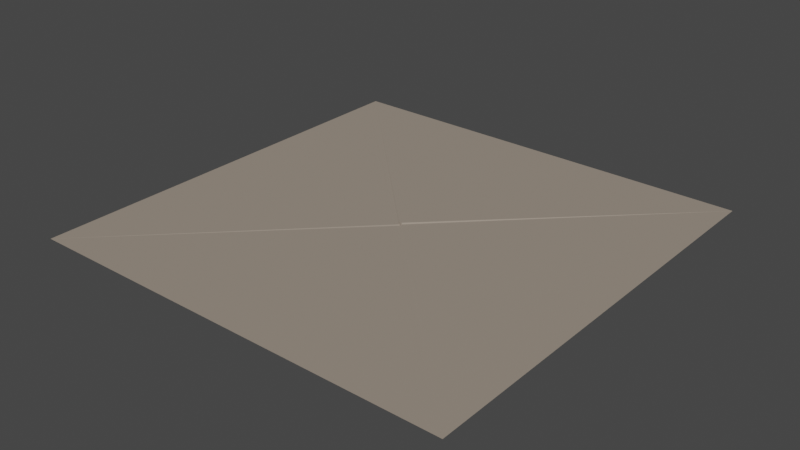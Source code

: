 # Source: pillar_foundation.blend  (saved by Blender 3.6.11; exported with 4.5.12 LTS)
import bpy
from mathutils import Matrix  # noqa: F401  (used for matrix-valued properties, if any)

bpy.ops.wm.read_factory_settings(use_empty=True)
scene = bpy.context.scene
scene.name = 'Scene'

# ---- collections
col_collection = bpy.data.collections.new('Collection'); scene.collection.children.link(col_collection)
col_booleans = bpy.data.collections.new('Booleans'); scene.collection.children.link(col_booleans)

# ---- images (referenced by path relative to the original .blend; pixels are not part of the script)
import os
ASSET_DIR = os.environ.get("B2B_ASSET_DIR", "")  # directory of the original .blend (textures are referenced by path, not embedded)
HERE = os.path.dirname(os.path.abspath(__file__))  # packed textures are extracted next to this script under _unpacked/

def load_image(name, relpath, width, height, colorspace="sRGB"):
    """Load a texture the original file referenced (path relative to the .blend, or extracted next to this script)."""
    p = next((c for c in (os.path.join(HERE, relpath), os.path.join(ASSET_DIR, relpath)) if relpath and os.path.exists(c)), "")
    if p:
        img = bpy.data.images.load(p, check_existing=True)
        img.name = name
    else:  # same state as the original file: an image datablock whose file is absent (Cycles renders it pink)
        img = bpy.data.images.new(name, width, height)
        img.source = "FILE"
        img.filepath = "//" + (relpath or name)
    img.colorspace_settings.name = colorspace
    return img
img_bricks_normal_png = load_image('bricks_normal.png', 'bricks_normal.png', 1024, 1024, 'Linear Rec.709')
img_bricks_roughness_png = load_image('bricks_roughness.png', 'bricks_roughness.png', 1024, 1024, 'Linear Rec.709')
img_bricks_diffuse_png = load_image('bricks_diffuse.png', 'bricks_diffuse.png', 1024, 1024, 'sRGB')

# ---- materials (node trees are filled in below, after node groups)
mat_material_001 = bpy.data.materials.new('Material.001')
mat_material_001.use_backface_culling = True
mat_material_001.use_transparent_shadow = False

# ---- material node trees
mat_material_001.use_nodes = True; mat_material_001.node_tree.nodes.clear()
_N = mat_material_001.node_tree.nodes; _L = mat_material_001.node_tree.links
n0 = _N.new('ShaderNodeOutputMaterial'); n0.name = 'Material Output'; n0.location = (300, 300)
n1 = _N.new('ShaderNodeNormalMap'); n1.name = 'Normal Map'; n1.location = (-180, -200)
n1.hide = True
n2 = _N.new('ShaderNodeTexImage'); n2.name = 'Image Texture.002'; n2.location = (-480, -200)
n2.hide = True
n2.image = img_bricks_normal_png
n3 = _N.new('ShaderNodeBsdfPrincipled'); n3.name = 'Principled BSDF'; n3.location = (10, 300)
n3.distribution = 'GGX'
n3.subsurface_method = 'RANDOM_WALK_SKIN'
n3.inputs[0].default_value = (0.3219, 0.2678, 0.2163, 1.0)
n3.inputs[2].default_value = 0.75
n3.inputs[3].default_value = 1.45
n3.inputs[27].default_value = (0.0, 0.0, 0.0, 1.0)
n3.inputs[28].default_value = 1.0
n4 = _N.new('ShaderNodeTexImage'); n4.name = 'Image Texture.001'; n4.location = (-400, 240)
n4.hide = True
n4.image = img_bricks_roughness_png
n5 = _N.new('ShaderNodeTexImage'); n5.name = 'Image Texture'; n5.location = (-400, 300)
n5.hide = True
n5.image = img_bricks_diffuse_png
_L.new(n3.outputs[0], n0.inputs[0])
_L.new(n2.outputs[0], n1.inputs[1])
n0.is_active_output = True

# ---- world
world_world = bpy.data.worlds.new('World'); scene.world = world_world
world_world.use_nodes = True; world_world.node_tree.nodes.clear()
_N = world_world.node_tree.nodes; _L = world_world.node_tree.links
n0 = _N.new('ShaderNodeOutputWorld'); n0.name = 'World Output'; n0.location = (300, 300)
n1 = _N.new('ShaderNodeBackground'); n1.name = 'Background'; n1.location = (10, 300)
n1.inputs[0].default_value = (0.05088, 0.05088, 0.05088, 1.0)
_L.new(n1.outputs[0], n0.inputs[0])
n0.is_active_output = True
world_world.color = (0.05088, 0.05088, 0.05088)
world_world.use_sun_shadow = False
world_world.sun_shadow_jitter_overblur = 0.0

# ---- meshes
me_cube = bpy.data.meshes.new('Cube')
me_cube.from_pydata([(0.0, -20.0, 0.0), (0.0, -20.0, 51.83), (0.0, 0.0, 0.0), (0.0, 0.0, 59.5), (20.0, -20.0, 0.0), (20.0, -20.0, 46.22), (20.0, 0.0, 0.0), (20.0, 0.0, 49.84), (20.0, -11.0, 0.01355), (0.0, -11.0, 0.01355), (20.0, -11.0, 3.0), (0.0, -11.0, 3.0), (20.0, -8.0, 3.0), (0.0, -8.0, 3.0), (20.0, -8.0, 0.01355), (0.0, -8.0, 0.01355), (20.0, -16.0, 19.0), (20.0, -16.0, 16.0), (20.0, -13.0, 16.0), (20.0, -13.0, 19.0), (0.0, -20.0, 9.0), (0.0, -20.0, 12.0), (3.0, -20.0, 12.0), (3.0, -20.0, 9.0)], [], [(13, 2, 3, 1, 0, 9, 11), (2, 6, 7, 3), (8, 14, 6, 4, 10), (4, 0, 20, 23), (20, 0, 1, 5, 4, 23, 22, 21), (2, 0, 4, 6), (19, 16, 5, 7, 6, 14, 12, 18), (17, 18, 12, 10, 4, 5, 16), (15, 9, 0, 2, 13)])
_uv = me_cube.uv_layers.new(name='UVMap')
_uv.uv.foreach_set('vector', [1.389, -0.9626, 3.389, -1.713, 3.389, 9.393, -1.611, 7.475, -1.611, -1.713, 0.6391, -1.709, 0.6391, -0.9626, -2.042, -1.713, 2.958, -1.713, 2.958, 6.978, -2.042, 9.393, 0.6391, -1.709, 1.389, -1.709, 3.389, -1.713, -1.611, -1.713, 0.6391, -0.9626, 2.958, -1.713, -2.042, -1.713, -2.04, 0.5382, -1.29, 0.5382, -2.04, 0.5382, -2.042, -1.713, -2.042, 7.475, 2.958, 6.072, 2.958, -1.713, -1.29, 0.5382, -1.29, 1.287, -2.04, 1.287, -2.042, 3.389, -2.042, -1.611, 2.958, -1.611, 2.958, 3.389, 0.1391, 3.037, -0.6109, 3.037, -1.611, 6.072, 3.389, 6.978, 3.389, -1.713, 1.389, -1.709, 1.389, -0.9626, 0.1391, 2.288, -0.6109, 2.288, 0.1391, 2.288, 1.389, -0.9626, 0.6391, -0.9626, -1.611, -1.713, -1.611, 6.072, -0.6109, 3.037, 1.389, -1.709, 0.6391, -1.709, -1.611, -1.713, 3.389, -1.713, 1.389, -0.9626])
me_cube.materials.append(mat_material_001)
me_cube.update()
me_cube_002 = bpy.data.meshes.new('Cube.002')
me_cube_002.from_pydata([(0.0, -20.0, 36.75), (0.0, 0.0, 44.42), (20.0, -20.0, 31.14), (20.0, 0.0, 34.76), (-2150.0, -2170.0, 36.73), (-2150.0, 2150.0, 52.07), (2170.0, -2170.0, 25.51), (2170.0, 2150.0, 32.75)], [], [(3, 2, 6, 7), (2, 0, 4, 6), (1, 3, 7, 5), (0, 1, 5, 4)])
_uv = me_cube_002.uv_layers.new(name='UVMap')
_uv.uv.foreach_set('vector', [0.625, 0.5, 0.625, 0.75, 0.625, 0.75, 0.625, 0.5, 0.625, 0.75, 0.625, 1.0, 0.625, 1.0, 0.625, 0.75, 0.625, 0.25, 0.625, 0.5, 0.625, 0.5, 0.625, 0.25, 0.625, 0.0, 0.625, 0.25, 0.625, 0.25, 0.625, 0.0])
me_cube_002.materials.append(mat_material_001)
me_cube_002.update()
me_plane_001 = bpy.data.meshes.new('Plane.001')
me_plane_001.from_pydata([(2.962, -6.499, 23.01), (1.735, -11.13, 23.01), (1.917, -7.265, 25.72), (1.046, -7.905, 26.11), (0.5111, -8.299, 25.93), (3.436, -9.871, 26.4), (0.4657, -12.06, 26.31), (2.653, -10.45, 26.61), (2.269, -10.73, 26.34), (1.579, -11.24, 26.49), (17.0, -3.0, 2.0), (20.0, -3.0, 2.0), (17.0, 0.0, 2.0), (20.0, 0.0, 2.0), (17.0, -6.0, 0.0), (20.0, -6.0, 0.0), (3.0, -3.0, 9.0), (3.0, 0.0, 9.0), (0.0, -3.0, 9.0), (0.0, 0.0, 9.0), (3.0, -17.0, 9.0), (0.0, -17.0, 9.0), (3.0, -20.0, 9.0), (0.0, -20.0, 9.0), (17.0, -17.0, 16.0), (17.0, -20.0, 16.0), (20.0, -17.0, 16.0), (20.0, -20.0, 16.0), (17.0, -3.0, 16.0), (20.0, -3.0, 16.0), (17.0, 0.0, 16.0), (20.0, 0.0, 16.0), (2.929, -17.63, 22.95), (-0.04982, -17.9, 22.72), (17.0, -17.0, 30.0), (17.0, -20.0, 30.0), (20.0, -17.0, 30.0), (20.0, -20.0, 30.0), (17.0, 0.0, 0.0), (17.0, -3.0, 0.0), (20.0, -3.0, 0.0), (20.0, 0.0, 0.0), (3.0, 0.0, 5.268), (3.0, -3.0, 5.268), (0.0, 0.0, 5.268), (0.0, -3.0, 5.268), (0.0, -17.0, 5.268), (3.0, -17.0, 5.268), (0.0, -20.0, 5.268), (3.0, -20.0, 5.268), (17.0, -20.0, 12.27), (17.0, -17.0, 12.27), (20.0, -20.0, 12.27), (20.0, -17.0, 12.27), (20.0, -3.0, 12.27), (17.0, -3.0, 12.27), (20.0, 0.0, 12.27), (17.0, 0.0, 12.27), (0.07095, -16.37, 19.32), (3.05, -16.1, 19.55), (17.0, -20.0, 26.27), (17.0, -17.0, 26.27), (20.0, -20.0, 26.27), (20.0, -17.0, 26.27), (10.0, -3.0, 5.5), (10.0, 0.0, 5.5), (10.0, -3.0, 1.768), (10.0, 0.0, 1.768), (10.0, -3.0, 0.0), (10.0, 0.0, 0.0), (6.658, -20.0, 10.83), (6.522, -20.0, 7.029), (6.184, -20.0, 9.412), (6.208, -20.0, 8.681), (6.835, -20.0, 8.21), (7.103, -17.0, 11.05), (6.351, -19.2, 10.68), (6.752, -17.0, 7.144), (6.612, -17.0, 9.656), (6.778, -17.0, 9.226), (5.877, -17.0, 7.739), (6.774, -17.0, 7.595), (16.14, -17.0, 11.84), (14.98, -17.0, 14.99), (15.43, -17.0, 14.44), (15.8, -17.0, 13.24), (15.82, -17.0, 12.58), (15.4, -20.0, 15.2), (15.59, -20.0, 11.56), (15.71, -20.0, 14.42), (15.35, -20.0, 13.35), (15.42, -20.0, 12.44), (16.15, -18.63, 11.84), (8.683, 0.0, 20.16), (8.158, -3.0, 20.42), (8.29, 0.0, 16.62), (8.223, 0.0, 19.24), (8.846, 0.0, 18.25), (8.55, 0.0, 17.4), (8.822, -3.0, 16.36), (8.848, -3.0, 19.23), (9.103, -3.0, 18.31), (8.879, -3.0, 17.73), (0.0, -4.743, 23.0), (3.0, -3.53, 23.0), (0.0, -6.162, 19.27), (0.0, -4.375, 22.1), (0.0, -4.479, 21.42), (0.0, -5.365, 20.83), (0.0, -4.976, 20.2), (3.0, -4.131, 19.27), (3.0, -3.553, 22.16), (3.0, -3.438, 21.66), (3.0, -3.822, 21.21), (3.0, -3.834, 20.64), (4.222, -9.295, 24.36), (3.988, -7.892, 23.01), (3.873, -9.554, 23.01), (0.3234, -11.85, 26.29), (0.3496, -9.467, 26.59), (0.06008, -8.63, 26.42), (0.1114, -8.923, 23.01), (0.08329, -8.619, 23.01), (20.0, -11.99, 30.0), (17.0, -9.911, 26.27), (17.0, -12.26, 30.0), (20.0, -11.08, 26.27), (20.0, -3.0, 28.8), (17.01, -3.0, 29.01), (16.75, -3.0, 25.29), (20.0, -9.537e-07, 28.8), (17.01, -9.537e-07, 29.01), (19.74, 9.537e-07, 25.08), (16.75, 9.537e-07, 25.29), (19.74, -5.553, 25.08), (16.75, -5.945, 25.29), (20.0, -9.742, 28.85), (19.74, -10.35, 25.13), (17.01, -10.08, 29.17), (16.74, -9.374, 25.03), (10.92, -3.0, 28.72), (12.6, -3.0, 31.61), (10.11, 9.537e-07, 29.2), (11.79, -9.537e-07, 32.08), (10.92, -3.0, 28.72), (12.6, -3.0, 31.61), (10.11, 9.537e-07, 29.2), (11.79, -9.537e-07, 32.08), (3.246, -3.0, 36.35), (2.88, -3.0, 32.64), (2.88, 9.537e-07, 32.64), (-0.1052, -3.0, 32.93), (3.016, -5.892, 34.01), (3.294, -5.9, 36.84), (3.229, -6.073, 36.18), (3.151, -5.379, 35.38), (10.4, -3.0, 27.91), (12.16, -3.0, 30.74), (9.608, 9.537e-07, 28.4), (11.37, -9.537e-07, 31.24), (0.288, -5.723, 34.2), (1.182, -5.658, 35.03), (1.707, -5.45, 35.49), (2.028, -5.492, 35.79), (-0.02684, -4.674, 33.73), (3.246, -2.045, 36.35), (3.09, -3.0, 36.37), (-0.03947, 9.537e-07, 32.93), (-0.1052, -0.403, 32.93), (3.467, -9.537e-07, 36.21), (3.275, -3.615, 36.65), (3.319, -5.989, 37.09), (2.43, -5.966, 36.25), (2.546, -5.917, 36.35), (3.083, -5.865, 36.85), (3.135, -5.884, 36.9), (10.4, -3.0, 27.91), (12.16, -3.0, 30.74), (9.608, 9.537e-07, 28.4), (11.37, -9.537e-07, 31.24), (0.288, -5.723, 34.2), (1.182, -5.658, 35.03), (1.707, -5.45, 35.49), (2.028, -5.492, 35.79), (-0.02684, -4.674, 33.73), (3.246, -2.045, 36.35), (3.09, -3.0, 36.37), (3.467, -9.537e-07, 36.21), (3.275, -3.615, 36.65), (3.319, -5.989, 37.09), (2.43, -5.966, 36.25), (2.546, -5.917, 36.35), (3.083, -5.865, 36.85), (3.135, -5.884, 36.9), (-0.1052, -0.403, 32.93), (-0.03947, 9.537e-07, 32.93), (3.101, -3.662, 38.39), (0.1018, -6.205, 36.8), (0.1018, -3.698, 38.44), (0.02049, -1.649, 35.32), (3.135, -9.778, 36.25), (0.129, -9.075, 36.4), (0.04866, -7.128, 33.27), (0.1079, -8.363, 35.71), (0.09746, -8.329, 35.16), (0.07879, -7.736, 34.53), (3.117, -9.075, 35.72), (2.293, -8.557, 34.98), (2.402, -8.577, 35.1), (2.947, -8.873, 35.61), (3.108, -6.855, 36.65), (1.928, -7.895, 34.83), (2.899, -8.826, 35.57), (2.942, -6.171, 36.74), (3.101, -5.358, 37.27), (0.08407, -1.648, 35.32), (3.33, -3.595, 38.29), (0.03801, -6.005, 33.43), (1.63, -7.677, 34.58), (1.142, -7.579, 34.05), (0.3132, -7.143, 33.26), (0.02049, -1.973, 35.11), (2.293, -8.557, 34.98), (2.402, -8.577, 35.1), (3.117, -9.075, 35.72), (2.947, -8.873, 35.61), (3.108, -6.855, 36.65), (2.899, -8.826, 35.57), (2.942, -6.171, 36.74), (3.101, -5.358, 37.27), (3.33, -3.595, 38.29), (1.928, -7.895, 34.83), (1.63, -7.677, 34.58), (1.142, -7.579, 34.05), (0.3132, -7.143, 33.26), (0.08407, -1.648, 35.32), (0.02049, -1.973, 35.11), (0.03801, -6.005, 33.43), (5.677, -3.932, 21.12), (4.789, -5.926, 22.77), (3.0, -4.263, 21.08), (2.42, -4.789, 21.07), (2.426, -5.168, 21.08), (2.268, -4.343, 22.73), (1.538, -6.328, 22.72), (1.866, -4.834, 22.72), (2.001, -5.126, 22.72), (1.684, -5.565, 22.72), (4.283, -4.094, 22.76), (5.639, -3.93, 22.08), (5.373, -4.506, 22.77), (1.559, -6.327, 22.58), (1.651, -5.52, 21.53), (1.875, -5.403, 21.07), (4.85, -5.928, 21.26), (4.891, -5.844, 21.11), (12.51, -20.0, 27.76), (13.51, -20.0, 24.52), (13.14, -17.0, 28.07), (13.08, -17.0, 24.31)], [], [(119, 120, 122, 121, 118), (2, 5, 115, 116, 0), (5, 7, 8, 9, 6, 1, 117, 115), (6, 118, 121, 1), (10, 11, 13, 12), (11, 10, 14, 15), (64, 65, 17, 16), (16, 17, 19, 18), (16, 18, 21, 20), (20, 21, 23, 22), (20, 22, 70, 76, 75), (24, 25, 27, 26), (24, 26, 29, 28), (28, 29, 31, 30), (28, 30, 93, 94), (34, 35, 37, 36), (39, 38, 41, 40), (40, 15, 14, 39), (66, 43, 42, 67), (43, 45, 44, 42), (43, 47, 46, 45), (47, 49, 48, 46), (47, 77, 71, 49), (51, 53, 52, 50), (51, 55, 54, 53), (55, 57, 56, 54), (55, 99, 95, 57), (61, 63, 62, 60), (36, 63, 126, 123), (106, 103, 104, 111), (22, 49, 71, 74, 73, 72, 70), (35, 60, 62, 37), (64, 66, 39, 10), (27, 52, 53, 26), (65, 67, 42, 17), (111, 112, 107, 106), (19, 44, 45, 18), (25, 50, 52, 27), (32, 59, 110, 114, 113, 112, 111, 104), (17, 42, 44, 19), (112, 113, 108, 107), (28, 55, 51, 24), (32, 33, 58, 59), (26, 53, 54, 29), (20, 47, 43, 16), (31, 56, 57, 30), (18, 45, 46, 21), (257, 256, 258, 259), (11, 40, 41, 13), (23, 48, 49, 22), (13, 41, 38, 12), (29, 54, 56, 31), (21, 46, 48, 23), (34, 61, 259, 258), (69, 67, 38), (15, 40, 11), (37, 62, 63, 36), (10, 39, 14), (30, 57, 95, 98, 97, 96, 93), (24, 51, 82, 86, 85, 84, 83), (12, 38, 67, 65), (16, 43, 66, 64), (39, 68, 69, 38), (10, 12, 65, 64), (66, 67, 69, 68), (66, 68, 39), (61, 34, 125, 124), (63, 61, 124, 126), (34, 36, 123, 125), (71, 77, 81, 74), (72, 78, 76, 70), (74, 81, 80, 73), (73, 80, 79, 72), (75, 78, 79, 80, 81, 77, 47, 20), (78, 72, 79), (75, 76, 78), (83, 87, 25, 24), (87, 89, 90, 91, 88, 50, 25), (88, 92, 82, 51, 50), (84, 89, 87, 83), (85, 90, 89, 84), (86, 91, 90, 85), (86, 82, 92, 91), (91, 92, 88), (113, 114, 109, 108), (94, 100, 101, 102, 99, 55, 28), (109, 114, 110, 105), (103, 106, 107, 108, 109, 105, 58, 33), (104, 103, 33, 32), (105, 110, 59, 58), (95, 99, 102, 98), (98, 102, 101, 97), (97, 101, 100, 96), (96, 100, 94, 93), (9, 8, 4, 120, 119), (8, 7, 3, 4), (3, 7, 5, 2), (116, 115, 117), (9, 119, 118, 6), (121, 122, 0, 116, 117, 1), (122, 120, 4, 3, 2, 0), (124, 125, 123, 126), (147, 131, 130, 132, 133, 142), (134, 135, 129, 133, 132), (145, 143, 146, 144), (142, 133, 129, 140), (128, 127, 130, 131), (141, 128, 131, 147), (129, 128, 141, 140), (137, 136, 138, 139), (138, 136, 127, 128), (137, 139, 135, 134), (128, 129, 135, 139, 138), (137, 134, 132, 130, 127, 136), (150, 195, 187, 179, 178), (158, 159, 177, 176), (178, 156, 149, 150), (150, 149, 151, 194, 195), (185, 148, 157, 179, 187), (148, 149, 156, 157), (193, 189, 188, 186, 165, 169, 167, 168, 184, 180, 181, 182, 183, 190, 191, 192), (171, 153, 154, 155, 152, 149, 148, 170), (166, 148, 185), (170, 148, 166), (151, 149, 152, 160, 164), (175, 174, 153, 171), (173, 172, 154, 153, 174), (163, 162, 155, 154, 172), (161, 160, 152, 155, 162), (151, 164, 194), (199, 235, 236), (204, 203, 201, 197, 198, 199, 236, 237, 202, 205), (196, 214, 230), (217, 221, 215, 216, 229, 228, 226, 206, 225, 227, 223, 207, 231, 232, 233, 234), (200, 224, 210), (214, 196, 198, 197, 213), (213, 197, 201, 200, 210), (202, 237, 220), (224, 200, 201, 203, 212, 209), (203, 204, 222, 208, 212), (204, 205, 218, 211, 222), (205, 202, 220, 219, 218), (199, 198, 196, 230, 235), (252, 253, 255, 254, 251), (240, 243, 248, 249, 238), (243, 245, 246, 247, 244, 239, 250, 248), (244, 251, 254, 239), (247, 246, 242, 253, 252), (246, 245, 241, 242), (241, 245, 243, 240), (249, 248, 250), (247, 252, 251, 244), (254, 255, 238, 249, 250, 239), (255, 253, 242, 241, 240, 238), (256, 257, 60, 35), (258, 256, 35, 34), (257, 259, 61, 60)])
_k = set([(140, 141), (140, 142), (141, 147), (142, 147), (143, 145), (143, 146), (144, 145), (144, 146), (156, 157), (156, 178), (157, 179), (158, 159), (158, 176), (159, 177), (160, 161), (160, 164), (161, 162), (162, 163), (163, 172), (164, 194), (165, 169), (165, 186), (166, 170), (166, 185), (167, 168), (167, 169), (168, 184), (170, 171), (171, 175), (172, 173), (173, 174), (174, 175), (176, 177), (178, 179), (180, 181), (180, 184), (181, 182), (182, 183), (183, 190), (185, 187), (186, 188), (187, 195), (188, 189), (189, 193), (190, 191), (191, 192), (192, 193), (194, 195), (206, 225), (206, 226), (207, 223), (207, 231), (208, 212), (208, 222), (209, 212), (209, 224), (210, 213), (210, 224), (211, 218), (211, 222), (213, 214), (214, 230), (215, 216), (215, 221), (216, 229), (217, 221), (217, 234), (218, 219), (219, 220), (220, 237), (223, 227), (225, 227), (226, 228), (228, 229), (230, 235), (231, 232), (232, 233), (233, 234), (235, 236), (236, 237)])
me_plane_001.attributes.new('sharp_edge', 'BOOLEAN', 'EDGE').data.foreach_set('value', [ (min(e.vertices), max(e.vertices)) in _k for e in me_plane_001.edges])
_uv = me_plane_001.uv_layers.new(name='UVMap')
_uv.uv.foreach_set('vector', [0.3063, 2.266, 0.5156, 2.224, 0.5185, 1.371, 0.4425, 1.371, -0.2897, 2.191, 0.857, 2.049, 0.2055, 2.219, 0.3495, 1.708, 0.7001, 1.371, 1.048, 1.371, -0.8589, 2.219, -1.054, 2.272, -1.151, 2.204, -1.323, 2.24, -1.601, 2.195, -1.284, 1.372, -0.7496, 1.372, -0.6622, 1.708, -0.3411, 2.195, -0.2897, 2.191, 0.4425, 1.371, -0.1089, 1.372, 2.532, 1.923, 3.282, 1.923, 3.282, 2.673, 2.532, 2.673, 3.282, 1.923, 2.532, 1.923, 2.532, 1.173, 3.282, 1.173, 0.7822, 1.923, 0.7822, 2.673, -0.9678, 2.673, -0.9678, 1.923, -0.9678, 1.923, -0.9678, 2.673, -1.718, 2.673, -1.718, 1.923, -0.9678, 1.923, -1.718, 1.923, -1.718, -1.577, -0.9678, -1.577, -0.9678, -1.577, -1.718, -1.577, -1.718, -2.327, -0.9678, -2.327, -0.9678, -1.577, -0.9678, -2.327, -0.05319, -2.327, -0.13, -2.128, 0.05784, -1.577, 2.532, -1.577, 2.532, -2.327, 3.282, -2.327, 3.282, -1.577, 2.532, -1.577, 3.282, -1.577, 3.282, 1.923, 2.532, 1.923, 2.532, 1.923, 3.282, 1.923, 3.282, 2.673, 2.532, 2.673, 2.532, 1.923, 2.532, 2.673, 0.453, 2.673, 0.3217, 1.923, 2.577, -0.3732, 2.577, -1.123, 3.327, -1.123, 3.327, -0.3732, 2.532, 1.923, 2.532, 2.673, 3.282, 2.673, 3.282, 1.923, 3.282, 1.923, 3.282, 1.173, 2.532, 1.173, 2.532, 1.923, 0.7822, 1.923, -0.9678, 1.923, -0.9678, 2.673, 0.7822, 2.673, -0.9678, 1.923, -1.718, 1.923, -1.718, 2.673, -0.9678, 2.673, -0.9678, 1.923, -0.9678, -1.577, -1.718, -1.577, -1.718, 1.923, -0.9678, -1.577, -0.9678, -2.327, -1.718, -2.327, -1.718, -1.577, -0.9678, -1.577, -0.02972, -1.577, -0.08727, -2.327, -0.9678, -2.327, 2.532, -1.577, 3.282, -1.577, 3.282, -2.327, 2.532, -2.327, 2.532, -1.577, 2.532, 1.923, 3.282, 1.923, 3.282, -1.577, 2.532, 1.923, 2.532, 2.673, 3.282, 2.673, 3.282, 1.923, 2.532, 1.923, 0.4876, 1.923, 0.3547, 2.673, 2.532, 2.673, 2.577, -0.3732, 3.327, -0.3732, 3.327, -1.123, 2.577, -1.123, -0.3732, 1.969, -0.3732, 1.036, 1.108, 1.036, 0.8783, 1.969, -1.673, -0.004519, -1.673, 0.2192, -0.9231, 0.2192, -0.9231, 0.008157, -0.9678, -2.131, -0.9678, -3.064, -0.08727, -2.624, -0.00897, -2.329, -0.1659, -2.211, -0.1718, -2.028, -0.05319, -1.674, 2.577, 1.969, 2.577, 1.036, 3.327, 1.036, 3.327, 1.969, 0.7822, -3.006, 0.7822, -3.939, 2.532, -4.381, 2.532, -3.881, -2.327, -0.3809, -2.327, -1.314, -1.577, -1.314, -1.577, -0.3809, 0.7822, -3.006, 0.7822, -3.939, -0.9678, -3.064, -0.9678, -2.131, -0.9231, 0.008157, -0.9231, -0.1154, -1.673, -0.1746, -1.673, -0.004519, 2.673, -2.131, 2.673, -3.064, 1.923, -3.064, 1.923, -2.131, 2.532, -0.3809, 2.532, -1.314, 3.282, -1.314, 3.282, -0.3809, -0.3732, 0.2192, -0.3732, -0.7139, 2.844, -0.7139, 2.918, -0.3697, 2.921, -0.2287, 3.017, -0.1154, 2.989, 0.008157, 2.994, 0.2192, -0.9678, -2.131, -0.9678, -3.064, -1.718, -3.064, -1.718, -2.131, -0.9231, 3.017, -0.9231, 2.921, -1.673, 2.536, -1.673, 2.757, 1.923, -0.3809, 1.923, -1.314, -1.577, -1.314, -1.577, -0.3809, -0.3732, 0.2192, -0.3732, 0.2192, -1.673, -0.3732, -0.3732, -0.7139, -1.577, -0.3809, -1.577, -1.314, 1.923, -1.314, 1.923, -0.3809, -1.577, -2.131, -1.577, -3.064, 1.923, -3.064, 1.923, -2.131, 3.282, -0.3809, 3.282, -1.314, 2.532, -1.314, 2.532, -0.3809, 1.923, -2.131, 1.923, -3.064, -1.577, -3.064, -1.577, -2.131, 1.705, -1.123, 1.455, -1.123, 1.612, 1.487, 1.596, -0.3732, 1.923, -3.881, 1.923, -4.381, 2.673, -4.381, 2.673, -3.881, -1.718, -2.131, -1.718, -3.064, -0.9678, -3.064, -0.9678, -2.131, 3.282, -3.881, 3.282, -4.381, 2.532, -4.381, 2.532, -3.881, 1.923, -0.3809, 1.923, -1.314, 2.673, -1.314, 2.673, -0.3809, -1.577, -2.131, -1.577, -3.064, -2.327, -3.064, -2.327, -2.131, 2.577, 1.969, 2.577, 1.036, 1.596, 0.5456, 1.612, 1.487, 0.7822, -4.381, 0.7822, -3.939, 2.532, -4.381, 1.173, -4.381, 1.923, -4.381, 1.923, -3.881, -1.123, 1.969, -1.123, 1.036, -0.3732, 1.036, -0.3732, 1.969, 1.923, -3.881, 1.923, -4.381, 1.173, -4.381, 2.532, -0.3809, 2.532, -1.314, 0.3547, -0.2253, 0.4197, -0.03118, 0.4938, 0.1816, 0.3379, 0.4302, 0.453, 0.6587, 2.532, -0.3809, 2.532, -1.314, 2.318, -1.421, 2.238, -1.236, 2.232, -1.071, 2.141, -0.7702, 2.028, -0.6333, 2.532, -3.881, 2.532, -4.381, 0.7822, -3.939, 0.7822, -3.006, -0.9678, -2.131, -0.9678, -3.064, 0.7822, -3.939, 0.7822, -3.006, 2.532, 1.923, 0.7822, 1.923, 0.7822, 2.673, 2.532, 2.673, 2.532, 1.923, 2.532, 2.673, 0.7822, 2.673, 0.7822, 1.923, 1.923, -3.939, 2.673, -3.939, 2.673, -4.381, 1.923, -4.381, 0.7822, -3.939, 0.7822, -4.381, 2.532, -4.381, -0.3732, 1.036, -0.3732, 1.969, 0.8106, 1.969, 1.399, 1.036, 3.327, -0.3732, 2.577, -0.3732, 2.577, 1.399, 3.327, 1.108, 2.577, -0.3732, 3.327, -0.3732, 3.327, 0.8783, 2.577, 0.8106, -2.327, -2.624, -1.577, -2.595, -1.577, -2.482, -2.327, -2.329, -2.327, -2.028, -1.577, -1.967, -2.128, -1.712, -2.327, -1.674, -0.00897, -2.327, -0.02427, -1.577, -0.2486, -1.577, -0.1659, -2.327, -2.327, -2.211, -1.577, -2.446, -1.577, -2.074, -2.327, -2.028, 0.05784, -1.618, -0.06486, -1.967, -0.02341, -2.074, -0.2486, -2.446, -0.02427, -2.482, -0.02972, -2.595, -0.9678, -3.064, -0.9678, -2.131, -1.577, -1.967, -2.327, -2.028, -1.577, -2.074, -1.577, -1.618, -2.128, -1.712, -1.577, -1.967, 2.028, -1.577, 2.133, -2.327, 2.532, -2.327, 2.532, -1.577, 2.133, -0.5805, 2.209, -0.7767, 2.12, -1.045, 2.137, -1.271, 2.181, -1.49, 2.532, -1.314, 2.532, -0.3809, 2.181, -2.327, 2.32, -1.985, 2.318, -1.577, 2.532, -1.577, 2.532, -2.327, -1.577, -0.7702, -2.327, -0.7767, -2.327, -0.5805, -1.577, -0.6333, -1.577, -1.071, -2.327, -1.045, -2.327, -0.7767, -1.577, -0.7702, -1.577, -1.236, -2.327, -1.271, -2.327, -1.045, -1.577, -1.071, -1.577, -1.236, -1.577, -1.421, -1.985, -1.42, -2.327, -1.271, -2.327, -1.271, -1.985, -1.42, -2.327, -1.49, -0.9231, -0.2287, -0.9231, -0.3697, -1.673, -0.4819, -1.673, -0.3232, 0.3217, 0.7243, 0.4942, 0.4267, 0.5581, 0.197, 0.502, 0.05259, 0.4876, -0.2918, 2.532, -1.314, 2.532, -0.3809, -1.673, -0.4819, -0.9231, -0.3697, -0.9231, -0.7139, -1.673, -0.7139, 2.691, 0.2192, 2.783, -0.004519, 2.757, -0.1746, 2.536, -0.3232, 2.633, -0.4819, 2.336, -0.7139, -0.3732, -0.7139, -0.3732, 0.2192, -0.9231, 2.994, -1.673, 2.691, -1.673, -0.3732, -0.9231, -0.3732, -1.673, 2.336, -0.9231, 2.844, -0.9231, -0.3732, -1.673, -0.3732, 2.673, -0.2253, 1.923, -0.2918, 1.923, 0.05259, 2.673, -0.03118, 2.673, -0.03118, 1.923, 0.05259, 1.923, 0.197, 2.673, 0.1816, 2.673, 0.1816, 1.923, 0.197, 1.923, 0.4267, 2.673, 0.4302, 2.673, 0.4302, 1.923, 0.4267, 1.923, 0.7243, 2.673, 0.6587, -1.323, -0.1362, -1.151, -0.009201, -1.59, 0.5984, -1.703, 0.5156, -1.63, 0.3063, -1.151, -0.009201, -1.054, 0.06163, -1.456, 0.6969, -1.59, 0.5984, -1.456, 0.6969, -1.054, 0.06163, -0.8589, 0.2055, -1.239, 0.857, 0.7001, 1.371, 0.3495, 1.708, 0.2845, 1.372, -1.323, -0.1362, -1.63, 0.3063, -1.637, -0.2897, -1.601, -0.3411, -1.69, 0.4425, -1.697, 0.5185, -0.9772, 1.048, -0.7209, 0.7001, -0.7496, 0.2845, -1.284, -0.1089, -1.697, 1.371, -1.703, 2.224, -1.59, 2.103, -1.456, 2.146, -1.239, 2.049, -0.9772, 1.371, 2.577, 1.036, 2.577, 1.969, 3.327, 1.969, 3.327, 1.036, 1.231, 3.64, 2.534, 2.871, 3.282, 2.819, 3.218, 1.889, 2.469, 1.94, 0.8109, 2.918, 3.218, 1.285, 2.469, 1.187, 2.469, 1.923, 2.469, 2.673, 3.218, 2.673, 1.923, 3.521, 2.673, 3.64, 2.673, 2.918, 1.923, 2.8, 0.8109, 2.673, 2.469, 2.673, 2.469, 1.923, 1.012, 1.923, 2.534, 1.923, 3.282, 1.923, 3.282, 2.673, 2.534, 2.673, 1.432, 1.923, 2.534, 1.923, 2.534, 2.673, 1.231, 2.673, 2.469, 1.94, 2.534, 2.871, 1.432, 3.521, 1.012, 2.8, 3.218, 1.901, 3.283, 2.831, 2.536, 2.911, 2.466, 1.876, 2.536, 0.1524, 3.283, 0.2376, 3.282, 1.923, 2.534, 1.923, 3.218, 0.08679, 2.466, 0.3297, 2.469, 1.187, 3.218, 1.285, 1.923, 2.871, 1.923, 1.94, 1.187, 1.94, 0.3297, 1.876, 0.1524, 2.911, 0.08679, 1.901, 1.285, 1.889, 2.673, 1.889, 2.673, 2.819, 1.923, 2.819, 0.2376, 2.831, -0.9977, 3.779, -1.728, 3.851, -0.8511, 4.673, 1.125, 3.429, 0.6841, 2.72, 2.673, 2.72, 2.673, 3.429, 1.923, 3.305, 1.923, 2.596, 0.6841, 2.673, 0.8814, 1.923, -0.9977, 1.923, -0.9977, 2.673, -0.9977, 2.673, -0.9977, 1.923, -1.744, 1.923, -1.744, 2.572, -1.728, 2.673, -0.9062, 2.162, -0.9062, 1.923, 1.322, 1.923, 1.125, 2.673, -0.8511, 2.673, -0.9062, 4.707, -0.9977, 3.779, 0.8814, 2.596, 1.322, 3.305, -0.9341, 1.202, -0.8881, 1.176, -0.899, 1.769, -0.9452, 1.923, -0.9062, 2.162, -0.8511, 2.673, -1.728, 2.673, -1.744, 2.572, -1.725, 1.505, -1.646, 1.242, -1.422, 1.259, -1.291, 1.311, -1.211, 1.3, -1.11, 1.182, -1.081, 1.194, -0.947, 1.207, 1.176, 4.891, 1.198, 4.829, 1.155, 4.664, 1.329, 4.465, 1.2, 4.122, 1.923, 3.779, 1.923, 4.707, 1.769, 4.78, -0.9452, 1.923, -0.9062, 1.923, -0.9062, 2.162, -0.899, 1.769, -0.9062, 1.923, -0.9452, 1.923, -1.744, 1.923, -0.9977, 1.923, -0.9638, 1.2, -1.646, 1.242, -1.725, 1.505, -0.9341, 4.843, -0.947, 4.831, -0.8942, 4.829, -0.8881, 4.891, -1.081, 4.707, -1.11, 4.682, -0.9105, 4.664, -0.8942, 4.829, -0.947, 4.831, -1.211, 4.568, -1.291, 4.49, -0.9301, 4.465, -0.9105, 4.664, -1.11, 4.682, -1.422, 4.376, -1.646, 4.169, -0.9638, 4.122, -0.9301, 4.465, -1.291, 4.49, 1.923, 3.852, 1.505, 4.051, 2.572, 3.852, -1.713, 2.261, -1.697, 2.261, -1.713, 2.18, 0.591, 4.41, 0.5823, 4.547, 0.4045, 4.72, 1.122, 4.818, 1.749, 5.23, 2.261, 4.45, 2.18, 4.397, 1.172, 3.975, 0.8912, 3.937, 0.739, 4.251, -0.9425, 1.758, -0.9425, 1.334, -0.8853, 1.774, 1.172, 3.975, 2.18, 4.397, 2.261, 4.45, 1.774, 5.191, 1.334, 4.938, 1.13, 4.805, 0.9595, 4.781, 0.4044, 4.549, 0.4548, 4.52, 0.4666, 4.511, 0.529, 4.393, 0.5338, 4.363, 0.6994, 4.327, 0.7538, 4.263, 0.7784, 4.131, 0.8875, 3.935, 0.2285, 4.681, 0.4044, 4.549, 0.9595, 4.781, -0.9425, 1.334, -0.9425, 1.758, -1.692, 1.749, -1.692, 1.122, -0.9822, 1.13, -0.9822, 1.13, -1.692, 1.122, -1.686, 0.4045, -0.934, 0.2285, -0.9409, 0.9595, -1.706, 0.8912, -1.708, 1.172, -1.639, 0.8875, -0.9385, 0.4044, -0.934, 0.2285, -1.686, 0.4045, -1.691, 0.5823, -0.9931, 0.4666, -0.9811, 0.4548, -1.691, 4.547, -1.693, 4.41, -1.144, 4.363, -1.117, 4.393, -0.9931, 4.511, -1.693, 0.591, -1.698, 0.739, -1.31, 0.7538, -1.236, 0.6994, -1.144, 0.5338, -1.698, 4.251, -1.706, 3.937, -1.639, 3.935, -1.432, 4.131, -1.31, 4.263, -1.713, 4.45, -1.692, 5.23, -0.9425, 5.216, -0.8853, 5.191, -1.697, 4.45, 0.3063, 2.266, 0.5156, 2.224, 0.5185, 1.371, 0.4425, 1.371, -0.2897, 2.191, 0.857, 2.049, 0.2055, 2.219, 0.3495, 1.708, 0.7001, 1.371, 1.048, 1.371, -0.8589, 2.219, -1.054, 2.272, -1.151, 2.204, -1.323, 2.24, -1.601, 2.195, -1.284, 1.372, -0.7496, 1.372, -0.6622, 1.708, -0.3411, 2.195, -0.2897, 2.191, 0.4425, 1.371, -0.1089, 1.372, -1.323, -0.1362, -1.151, -0.009201, -1.59, 0.5984, -1.703, 0.5156, -1.63, 0.3063, -1.151, -0.009201, -1.054, 0.06163, -1.456, 0.6969, -1.59, 0.5984, -1.456, 0.6969, -1.054, 0.06163, -0.8589, 0.2055, -1.239, 0.857, 0.7001, 1.371, 0.3495, 1.708, 0.2845, 1.372, -1.323, -0.1362, -1.63, 0.3063, -1.637, -0.2897, -1.601, -0.3411, -1.69, 0.4425, -1.697, 0.5185, -0.9772, 1.048, -0.7209, 0.7001, -0.7496, 0.2845, -1.284, -0.1089, -1.697, 1.371, -1.703, 2.224, -1.59, 2.103, -1.456, 2.146, -1.239, 2.049, -0.9772, 1.371, 1.455, 1.408, 1.705, 0.6, 2.577, 1.036, 2.577, 1.969, 1.612, -0.3732, 1.455, -1.123, 2.577, -1.123, 2.577, -0.3732, 1.705, -1.123, 1.596, -0.3732, 2.577, -0.3732, 2.577, -1.123])
me_plane_001.materials.append(mat_material_001)
me_plane_001.update()
me_cube_001 = bpy.data.meshes.new('Cube.001')
me_cube_001.from_pydata([(6.742, -6.5, 16.0), (6.742, -6.5, 19.0), (6.742, -3.5, 16.0), (6.742, -3.5, 19.0), (14.38, -6.5, 16.0), (14.38, -6.5, 19.0), (14.38, -3.5, 16.0), (14.38, -3.5, 19.0)], [], [(0, 1, 3, 2), (2, 3, 7, 6), (6, 7, 5, 4), (4, 5, 1, 0), (2, 6, 4, 0), (7, 3, 1, 5)])
_uv = me_cube_001.uv_layers.new(name='UVMap')
_uv.uv.foreach_set('vector', [0.375, 0.0, 0.625, 0.0, 0.625, 0.25, 0.375, 0.25, 0.375, 0.25, 0.625, 0.25, 0.625, 0.5, 0.375, 0.5, 0.375, 0.5, 0.625, 0.5, 0.625, 0.75, 0.375, 0.75, 0.375, 0.75, 0.625, 0.75, 0.625, 1.0, 0.375, 1.0, 0.125, 0.5, 0.375, 0.5, 0.375, 0.75, 0.125, 0.75, 0.625, 0.5, 0.875, 0.5, 0.875, 0.75, 0.625, 0.75])
me_cube_001.update()

# ---- objects
ob_room = bpy.data.objects.new('Room', me_cube)
ob_shadowoccluder = bpy.data.objects.new('ShadowOccluder', me_cube_002)
ob_stairs = bpy.data.objects.new('Stairs', me_plane_001)
ob_entranceboolean = bpy.data.objects.new('EntranceBoolean', me_cube_001)

# ---- transforms, parenting, visibility, modifiers, constraints
ob_room.location = (0.0, 0.0, 0.0)
ob_shadowoccluder.location = (0.0, 0.0, 0.0)
ob_stairs.location = (0.0, 0.0, 0.0)
ob_entranceboolean.location = (-3.495, 1.0, -7.0)
ob_entranceboolean.rotation_euler = (0.0, -0.0, -1.571)

# ---- collection membership
col_collection.objects.link(ob_room)
col_collection.objects.link(ob_shadowoccluder)
col_collection.objects.link(ob_stairs)
col_booleans.objects.link(ob_entranceboolean)

# ---- scene / render settings (as saved in the file)
scene.frame_start = 1; scene.frame_end = 250; scene.frame_set(0)
scene.render.engine = 'BLENDER_EEVEE_NEXT'
scene.cycles.sampling_pattern = 'TABULATED_SOBOL'
scene.view_settings.view_transform = 'Filmic'
bpy.context.view_layer.update()

# ---- added for rendering (the .blend has no active camera and no usable light): camera, sun
cam_auto = bpy.data.cameras.new('AutoCamera')
cam_auto.lens = 50.0
cam_auto.sensor_width = 36.0
cam_auto.clip_end = 99220.8
ob_auto_camera = bpy.data.objects.new('AutoCamera', cam_auto)
scene.collection.objects.link(ob_auto_camera)
ob_auto_camera.location = (5663.63, -6794.35, 4552.65)
ob_auto_camera.rotation_euler = (1.09748, -7.21219e-08, 0.694738)
scene.camera = ob_auto_camera
light_auto_sun = bpy.data.lights.new('AutoSun', 'SUN')
light_auto_sun.energy = 3.0
light_auto_sun.angle = 0.0523599
ob_auto_sun = bpy.data.objects.new('AutoSun', light_auto_sun)
scene.collection.objects.link(ob_auto_sun)
ob_auto_sun.rotation_euler = (0.872665, 0.174533, 0.523599)
bpy.context.view_layer.update()
